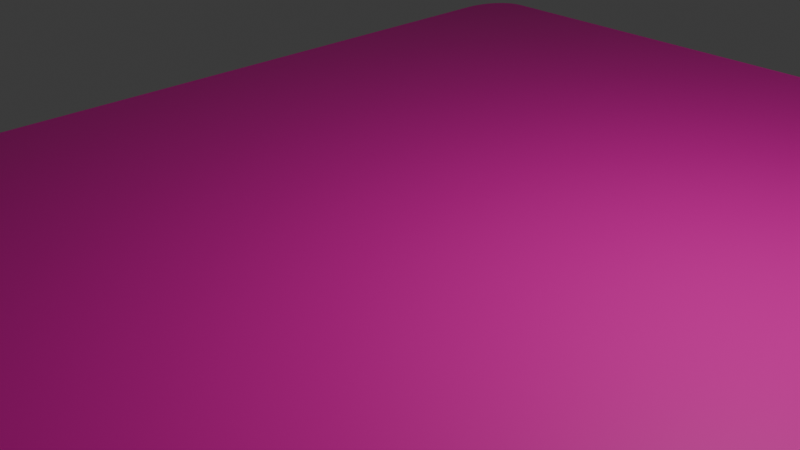 # Source: PlayingCard_Blend_Good_V4_FINAL.blend  (saved by Blender 4.3.34; exported with 4.5.12 LTS)
import bpy
from mathutils import Matrix  # noqa: F401  (used for matrix-valued properties, if any)

bpy.ops.wm.read_factory_settings(use_empty=True)
scene = bpy.context.scene
scene.name = 'Scene'

# ---- collections
col_collection = bpy.data.collections.new('Collection'); scene.collection.children.link(col_collection)

# ---- materials (node trees are filled in below, after node groups)
mat_material_002 = bpy.data.materials.new('Material.002')
mat_material_003 = bpy.data.materials.new('Material.003')

# ---- material node trees
mat_material_002.use_nodes = True; mat_material_002.node_tree.nodes.clear()
_N = mat_material_002.node_tree.nodes; _L = mat_material_002.node_tree.links
n0 = _N.new('ShaderNodeBsdfPrincipled'); n0.name = 'Principled BSDF'; n0.location = (10, 300)
n0.inputs[0].default_value = (0.8001, 0.0, 0.391, 1.0)
n1 = _N.new('ShaderNodeOutputMaterial'); n1.name = 'Material Output'; n1.location = (300, 300)
_L.new(n0.outputs[0], n1.inputs[0])
n1.is_active_output = True
mat_material_003.use_nodes = True; mat_material_003.node_tree.nodes.clear()
_N = mat_material_003.node_tree.nodes; _L = mat_material_003.node_tree.links
n0 = _N.new('ShaderNodeBsdfPrincipled'); n0.name = 'Principled BSDF'; n0.location = (10, 300)
n1 = _N.new('ShaderNodeOutputMaterial'); n1.name = 'Material Output'; n1.location = (300, 300)
_L.new(n0.outputs[0], n1.inputs[0])
n1.is_active_output = True

# ---- world
world_world = bpy.data.worlds.new('World'); scene.world = world_world
world_world.use_nodes = True; world_world.node_tree.nodes.clear()
_N = world_world.node_tree.nodes; _L = world_world.node_tree.links
n0 = _N.new('ShaderNodeOutputWorld'); n0.name = 'World Output'; n0.location = (300, 300)
n1 = _N.new('ShaderNodeBackground'); n1.name = 'Background'; n1.location = (10, 300)
n1.inputs[0].default_value = (0.05088, 0.05088, 0.05088, 1.0)
_L.new(n1.outputs[0], n0.inputs[0])
n0.is_active_output = True
world_world.color = (0.05088, 0.05088, 0.05088)
world_world.sun_shadow_jitter_overblur = 0.0

# ---- cameras
cam_camera = bpy.data.cameras.new('Camera')
cam_camera.clip_end = 100.0
cam_camera.ortho_scale = 7.314

# ---- lights
light_light = bpy.data.lights.new('Light', 'POINT')
light_light.energy = 1000.0
light_light.shadow_soft_size = 0.1
light_light_001 = bpy.data.lights.new('Light.001', 'POINT')
light_light_001.energy = 1000.0
light_light_001.shadow_soft_size = 0.1

# ---- meshes
me_plane = bpy.data.meshes.new('Plane')
me_plane.from_pydata([(-0.8984, -1.0, 0.0), (-1.0, -0.8984, 0.0), (-0.9116, -0.9991, 0.0), (-0.9247, -0.9965, 0.0), (-0.9373, -0.9923, 0.0), (-0.9492, -0.9864, 0.0), (-0.9602, -0.979, 0.0), (-0.9702, -0.9702, 0.0), (-0.979, -0.9602, 0.0), (-0.9864, -0.9492, 0.0), (-0.9923, -0.9373, 0.0), (-0.9965, -0.9247, 0.0), (-0.9991, -0.9116, 0.0), (1.0, -0.8984, 0.0), (0.8984, -1.0, 0.0), (0.9991, -0.9116, 0.0), (0.9965, -0.9247, 0.0), (0.9923, -0.9373, 0.0), (0.9864, -0.9492, 0.0), (0.979, -0.9602, 0.0), (0.9702, -0.9702, 0.0), (0.9602, -0.979, 0.0), (0.9492, -0.9864, 0.0), (0.9373, -0.9923, 0.0), (0.9247, -0.9965, 0.0), (0.9116, -0.9991, 0.0), (-0.8984, 1.0, 0.0), (-1.0, 0.8984, 0.0), (-0.9116, 0.9991, 0.0), (-0.9247, 0.9965, 0.0), (-0.9373, 0.9923, 0.0), (-0.9492, 0.9864, 0.0), (-0.9602, 0.979, 0.0), (-0.9702, 0.9702, 0.0), (-0.979, 0.9602, 0.0), (-0.9864, 0.9492, 0.0), (-0.9923, 0.9373, 0.0), (-0.9965, 0.9247, 0.0), (-0.9991, 0.9116, 0.0), (0.8984, 1.0, 0.0), (1.0, 0.8984, 0.0), (0.9116, 0.9991, 0.0), (0.9247, 0.9965, 0.0), (0.9373, 0.9923, 0.0), (0.9492, 0.9864, 0.0), (0.9602, 0.979, 0.0), (0.9702, 0.9702, 0.0), (0.979, 0.9602, 0.0), (0.9864, 0.9492, 0.0), (0.9923, 0.9373, 0.0), (0.9965, 0.9247, 0.0), (0.9991, 0.9116, 0.0)], [], [(1, 12, 11, 10, 9, 8, 7, 6, 5, 4, 3, 2, 0, 14, 25, 24, 23, 22, 21, 20, 19, 18, 17, 16, 15, 13, 40, 51, 50, 49, 48, 47, 46, 45, 44, 43, 42, 41, 39, 26, 28, 29, 30, 31, 32, 33, 34, 35, 36, 37, 38, 27)])
_uv = me_plane.uv_layers.new(name='UVMap')
_uv.uv.foreach_set('vector', [0.0, 0.05082, 0.0004348, 0.04419, 0.001732, 0.03767, 0.003868, 0.03137, 0.006809, 0.02541, 0.0105, 0.01988, 0.01488, 0.01488, 0.01988, 0.0105, 0.02541, 0.006809, 0.03137, 0.003868, 0.03767, 0.001732, 0.04419, 0.0004348, 0.05082, 0.0, 0.9492, 0.0, 0.9558, 0.0004348, 0.9623, 0.001732, 0.9686, 0.003868, 0.9746, 0.006809, 0.9801, 0.0105, 0.9851, 0.01488, 0.9895, 0.01988, 0.9932, 0.02541, 0.9961, 0.03137, 0.9983, 0.03767, 0.9996, 0.04419, 1.0, 0.05082, 1.0, 0.9492, 0.9996, 0.9558, 0.9983, 0.9623, 0.9961, 0.9686, 0.9932, 0.9746, 0.9895, 0.9801, 0.9851, 0.9851, 0.9801, 0.9895, 0.9746, 0.9932, 0.9686, 0.9961, 0.9623, 0.9983, 0.9558, 0.9996, 0.9492, 1.0, 0.05082, 1.0, 0.04419, 0.9996, 0.03767, 0.9983, 0.03137, 0.9961, 0.02541, 0.9932, 0.01988, 0.9895, 0.01488, 0.9851, 0.0105, 0.9801, 0.006809, 0.9746, 0.003868, 0.9686, 0.001732, 0.9623, 0.0004348, 0.9558, 0.0, 0.9492])
me_plane.materials.append(mat_material_002)
me_plane.materials.append(mat_material_003)
me_plane.materials.append(None)
me_plane.update()

# ---- objects
ob_light = bpy.data.objects.new('Light', light_light)
ob_camera = bpy.data.objects.new('Camera', cam_camera)
ob_plane = bpy.data.objects.new('Plane', me_plane)
ob_light_001 = bpy.data.objects.new('Light.001', light_light_001)

# ---- transforms, parenting, visibility, modifiers, constraints
ob_light.location = (4.076, 1.005, 5.904)
ob_light.rotation_euler = (0.6503, 0.05522, 1.866)
ob_light.lock_rotations_4d = False
ob_light.empty_display_type = 'ARROWS'
ob_light.color = (0.0, 0.0, 0.0, 0.0)
ob_light.lineart.crease_threshold = 0.0
ob_camera.location = (7.359, -6.926, 4.958)
ob_camera.rotation_euler = (1.109, 0.0, 0.8149)
ob_camera.lock_rotations_4d = False
ob_camera.empty_display_type = 'ARROWS'
ob_camera.color = (0.0, 0.0, 0.0, 0.0)
ob_camera.display_type = 'WIRE'
ob_camera.lineart.crease_threshold = 0.0
ob_plane.location = (0.0, 0.0, 0.0)
ob_plane.scale = (5.0, 7.0, 1.0)
_m = ob_plane.modifiers.new('ob', 'SOLIDIFY')
_m.solidify_mode = 'NON_MANIFOLD'
_m.thickness = 0.12
_m.material_offset_rim = 1
ob_light_001.location = (-12.75, 11.43, -7.159)
ob_light_001.rotation_euler = (-2.729, -0.1248, 1.297)
ob_light_001.lock_rotations_4d = False
ob_light_001.empty_display_type = 'ARROWS'
ob_light_001.color = (0.0, 0.0, 0.0, 0.0)
ob_light_001.lineart.crease_threshold = 0.0

# ---- collection membership
col_collection.objects.link(ob_light)
col_collection.objects.link(ob_camera)
col_collection.objects.link(ob_plane)
col_collection.objects.link(ob_light_001)

# ---- scene / render settings (as saved in the file)
scene.camera = ob_camera
scene.frame_start = 1; scene.frame_end = 250; scene.frame_set(1)
scene.render.engine = 'BLENDER_EEVEE_NEXT'
bpy.context.view_layer.update()
